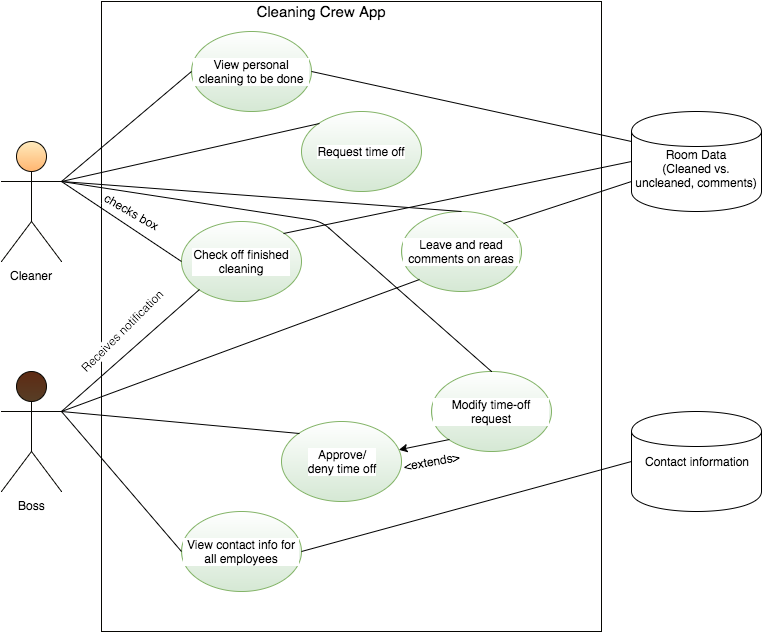

The diagram above was exported from draw.io. Its source (the exported page's mxGraphModel, read from the mxfile embedded in the PNG):
<mxGraphModel dx="952" dy="503" grid="1" gridSize="10" guides="1" tooltips="1" connect="1" arrows="1" fold="1" page="1" pageScale="1" pageWidth="850" pageHeight="1100" background="#ffffff" math="0" shadow="0">
  <root>
    <mxCell id="0" />
    <mxCell id="1" parent="0" />
    <mxCell id="7ea55a53ecc7c0ff-3" value="Cleaner" style="shape=umlActor;verticalLabelPosition=bottom;labelBackgroundColor=#FFFFFF;verticalAlign=top;html=1;fillColor=#FFEBBD;strokeColor=#080703;gradientColor=#FFB570;fontFamily=Helvetica;" vertex="1" parent="1">
      <mxGeometry x="50" y="160" width="60" height="120" as="geometry" />
    </mxCell>
    <mxCell id="7ea55a53ecc7c0ff-4" value="Boss" style="shape=umlActor;verticalLabelPosition=bottom;labelBackgroundColor=#ffffff;verticalAlign=top;html=1;fillColor=#5E2A13;strokeColor=#080703;gradientColor=#573E26;" vertex="1" parent="1">
      <mxGeometry x="50" y="390" width="60" height="120" as="geometry" />
    </mxCell>
    <mxCell id="7ea55a53ecc7c0ff-12" value="" style="whiteSpace=wrap;html=1;labelBackgroundColor=#FFFFFF;strokeColor=#080703;fillColor=#FFFFFF;gradientColor=#FFFFFF;fontFamily=Helvetica;" vertex="1" parent="1">
      <mxGeometry x="150" y="20" width="500" height="630" as="geometry" />
    </mxCell>
    <mxCell id="7ea55a53ecc7c0ff-14" value="&lt;font style=&quot;font-size: 15px&quot;&gt;Cleaning Crew App&lt;/font&gt;" style="text;html=1;strokeColor=none;fillColor=none;align=center;verticalAlign=middle;whiteSpace=wrap;labelBackgroundColor=#FFFFFF;fontFamily=Helvetica;" vertex="1" parent="1">
      <mxGeometry x="150" y="20" width="440" height="20" as="geometry" />
    </mxCell>
    <mxCell id="7ea55a53ecc7c0ff-16" value="" style="ellipse;whiteSpace=wrap;html=1;labelBackgroundColor=#FFFFFF;strokeColor=#82b366;fillColor=#d5e8d4;fontFamily=Helvetica;gradientColor=#ffffff;gradientDirection=north;" vertex="1" parent="1">
      <mxGeometry x="230" y="240" width="120" height="80" as="geometry" />
    </mxCell>
    <mxCell id="7ea55a53ecc7c0ff-18" value="&lt;span&gt;View personal cleaning to be done&lt;/span&gt;" style="ellipse;whiteSpace=wrap;html=1;labelBackgroundColor=#FFFFFF;strokeColor=#82b366;fillColor=#d5e8d4;fontFamily=Helvetica;gradientColor=#ffffff;gradientDirection=north;" vertex="1" parent="1">
      <mxGeometry x="240" y="50" width="120" height="80" as="geometry" />
    </mxCell>
    <mxCell id="7ea55a53ecc7c0ff-20" value="" style="endArrow=none;html=1;fontFamily=Helvetica;exitX=1;exitY=0.3333333333333333;exitPerimeter=0;entryX=0;entryY=0.5;" edge="1" parent="1" source="7ea55a53ecc7c0ff-3" target="7ea55a53ecc7c0ff-16">
      <mxGeometry width="50" height="50" relative="1" as="geometry">
        <mxPoint x="10" y="70" as="sourcePoint" />
        <mxPoint x="60" y="20" as="targetPoint" />
      </mxGeometry>
    </mxCell>
    <mxCell id="7ea55a53ecc7c0ff-21" value="Check off finished cleaning" style="text;html=1;strokeColor=none;fillColor=none;align=center;verticalAlign=middle;whiteSpace=wrap;labelBackgroundColor=#FFFFFF;fontFamily=Helvetica;glass=0;rounded=0;arcSize=0;" vertex="1" parent="1">
      <mxGeometry x="240" y="270" width="100" height="20" as="geometry" />
    </mxCell>
    <mxCell id="7ea55a53ecc7c0ff-22" value="checks box" style="text;html=1;strokeColor=none;fillColor=none;align=center;verticalAlign=middle;whiteSpace=wrap;labelBackgroundColor=#FFFFFF;fontFamily=Helvetica;glass=0;rounded=0;arcSize=0;rotation=30;" vertex="1" parent="1">
      <mxGeometry x="130" y="220" width="100" height="20" as="geometry" />
    </mxCell>
    <mxCell id="7ea55a53ecc7c0ff-23" value="" style="endArrow=none;html=1;fontFamily=Helvetica;exitX=1;exitY=0.3333333333333333;exitPerimeter=0;entryX=0;entryY=1;" edge="1" parent="1" source="7ea55a53ecc7c0ff-4" target="7ea55a53ecc7c0ff-16">
      <mxGeometry width="50" height="50" relative="1" as="geometry">
        <mxPoint x="10" y="70" as="sourcePoint" />
        <mxPoint x="60" y="20" as="targetPoint" />
      </mxGeometry>
    </mxCell>
    <mxCell id="7ea55a53ecc7c0ff-24" value="Receives notification" style="text;html=1;strokeColor=none;fillColor=none;align=center;verticalAlign=middle;whiteSpace=wrap;rounded=0;glass=0;labelBackgroundColor=#FFFFFF;fontFamily=Helvetica;rotation=-45;" vertex="1" parent="1">
      <mxGeometry x="110" y="340" width="120" height="20" as="geometry" />
    </mxCell>
    <mxCell id="7ea55a53ecc7c0ff-25" value="" style="endArrow=none;html=1;fontFamily=Helvetica;exitX=1;exitY=0.3333333333333333;exitPerimeter=0;entryX=0;entryY=0.5;" edge="1" parent="1" source="7ea55a53ecc7c0ff-3" target="7ea55a53ecc7c0ff-18">
      <mxGeometry width="50" height="50" relative="1" as="geometry">
        <mxPoint x="10" y="70" as="sourcePoint" />
        <mxPoint x="60" y="20" as="targetPoint" />
      </mxGeometry>
    </mxCell>
    <mxCell id="7ea55a53ecc7c0ff-28" value="View contact info for all employees" style="ellipse;whiteSpace=wrap;html=1;labelBackgroundColor=#FFFFFF;strokeColor=#82b366;fillColor=#d5e8d4;fontFamily=Helvetica;gradientColor=#ffffff;gradientDirection=north;" vertex="1" parent="1">
      <mxGeometry x="230" y="530" width="120" height="80" as="geometry" />
    </mxCell>
    <mxCell id="7ea55a53ecc7c0ff-30" value="" style="endArrow=none;html=1;fontFamily=Helvetica;exitX=1;exitY=0.3333333333333333;exitPerimeter=0;entryX=0;entryY=0.5;" edge="1" parent="1" source="7ea55a53ecc7c0ff-4" target="7ea55a53ecc7c0ff-28">
      <mxGeometry width="50" height="50" relative="1" as="geometry">
        <mxPoint x="10" y="70" as="sourcePoint" />
        <mxPoint x="235" y="465" as="targetPoint" />
      </mxGeometry>
    </mxCell>
    <mxCell id="7ea55a53ecc7c0ff-31" value="Leave and read comments on areas" style="ellipse;whiteSpace=wrap;html=1;labelBackgroundColor=#FFFFFF;strokeColor=#82b366;fillColor=#d5e8d4;fontFamily=Helvetica;gradientColor=#ffffff;gradientDirection=north;" vertex="1" parent="1">
      <mxGeometry x="450" y="230" width="120" height="80" as="geometry" />
    </mxCell>
    <mxCell id="7ea55a53ecc7c0ff-36" value="" style="endArrow=none;html=1;fontFamily=Helvetica;entryX=0.5;entryY=0;" edge="1" parent="1" target="7ea55a53ecc7c0ff-31">
      <mxGeometry width="50" height="50" relative="1" as="geometry">
        <mxPoint x="110" y="200" as="sourcePoint" />
        <mxPoint x="80" y="10" as="targetPoint" />
      </mxGeometry>
    </mxCell>
    <mxCell id="7ea55a53ecc7c0ff-39" value="" style="endArrow=none;html=1;fontFamily=Helvetica;exitX=0;exitY=1;" edge="1" parent="1" source="7ea55a53ecc7c0ff-31">
      <mxGeometry width="50" height="50" relative="1" as="geometry">
        <mxPoint x="30" y="60" as="sourcePoint" />
        <mxPoint x="110" y="430" as="targetPoint" />
      </mxGeometry>
    </mxCell>
    <mxCell id="7ea55a53ecc7c0ff-42" value="Request time off" style="ellipse;whiteSpace=wrap;html=1;labelBackgroundColor=#FFFFFF;strokeColor=#82b366;fillColor=#d5e8d4;fontFamily=Helvetica;gradientColor=#ffffff;gradientDirection=north;" vertex="1" parent="1">
      <mxGeometry x="350" y="130" width="120" height="80" as="geometry" />
    </mxCell>
    <mxCell id="7ea55a53ecc7c0ff-43" value="" style="endArrow=none;html=1;fontFamily=Helvetica;exitX=1;exitY=0.3333333333333333;exitPerimeter=0;entryX=0;entryY=0;" edge="1" parent="1" source="7ea55a53ecc7c0ff-3" target="7ea55a53ecc7c0ff-42">
      <mxGeometry width="50" height="50" relative="1" as="geometry">
        <mxPoint x="20" y="120" as="sourcePoint" />
        <mxPoint x="70" y="70" as="targetPoint" />
      </mxGeometry>
    </mxCell>
    <mxCell id="42dc36d56e7141b7-1" value="Approve/&lt;div&gt;deny time off&lt;/div&gt;" style="ellipse;whiteSpace=wrap;html=1;labelBackgroundColor=#FFFFFF;strokeColor=#82b366;fillColor=#d5e8d4;fontFamily=Helvetica;gradientColor=#ffffff;gradientDirection=north;" vertex="1" parent="1">
      <mxGeometry x="330" y="440" width="120" height="80" as="geometry" />
    </mxCell>
    <mxCell id="42dc36d56e7141b7-2" value="" style="endArrow=none;html=1;fontFamily=Helvetica;entryX=0;entryY=0;" edge="1" target="42dc36d56e7141b7-1" parent="1">
      <mxGeometry x="110" y="452" width="50" height="50" as="geometry">
        <mxPoint x="110" y="430" as="sourcePoint" />
        <mxPoint x="70" y="390" as="targetPoint" />
      </mxGeometry>
    </mxCell>
    <mxCell id="42dc36d56e7141b7-6" value="Modify time-off request" style="ellipse;whiteSpace=wrap;html=1;labelBackgroundColor=#FFFFFF;strokeColor=#82b366;fillColor=#d5e8d4;fontFamily=Helvetica;gradientColor=#ffffff;gradientDirection=north;" vertex="1" parent="1">
      <mxGeometry x="480" y="390" width="120" height="80" as="geometry" />
    </mxCell>
    <mxCell id="42dc36d56e7141b7-8" value="" style="endArrow=classic;html=1;exitX=0;exitY=1;" edge="1" parent="1" source="42dc36d56e7141b7-6" target="42dc36d56e7141b7-1">
      <mxGeometry width="50" height="50" relative="1" as="geometry">
        <mxPoint x="440" y="470" as="sourcePoint" />
        <mxPoint x="490" y="420" as="targetPoint" />
      </mxGeometry>
    </mxCell>
    <mxCell id="42dc36d56e7141b7-9" value="&amp;lt;extends&amp;gt;" style="text;html=1;strokeColor=none;fillColor=none;align=center;verticalAlign=middle;whiteSpace=wrap;rotation=-10;" vertex="1" parent="1">
      <mxGeometry x="460" y="470" width="40" height="20" as="geometry" />
    </mxCell>
    <mxCell id="42dc36d56e7141b7-10" value="" style="endArrow=none;html=1;fontFamily=Helvetica;entryX=0.5;entryY=0;" edge="1" parent="1" target="42dc36d56e7141b7-6">
      <mxGeometry x="120" y="210" width="50" height="50" as="geometry">
        <mxPoint x="110" y="200" as="sourcePoint" />
        <mxPoint x="520" y="240" as="targetPoint" />
        <Array as="points">
          <mxPoint x="370" y="240" />
        </Array>
      </mxGeometry>
    </mxCell>
    <mxCell id="42dc36d56e7141b7-11" value="Contact information" style="shape=cylinder;whiteSpace=wrap;html=1;" vertex="1" parent="1">
      <mxGeometry x="680" y="430" width="130" height="100" as="geometry" />
    </mxCell>
    <mxCell id="42dc36d56e7141b7-13" value="&lt;div&gt;&lt;br&gt;&lt;/div&gt;Room Data&lt;div&gt;(Cleaned vs. uncleaned, comments&lt;span&gt;)&lt;/span&gt;&lt;/div&gt;" style="shape=cylinder;whiteSpace=wrap;html=1;" vertex="1" parent="1">
      <mxGeometry x="680" y="130" width="130" height="100" as="geometry" />
    </mxCell>
    <mxCell id="42dc36d56e7141b7-15" value="" style="endArrow=none;html=1;fontFamily=Helvetica;exitX=1;exitY=0.5;entryX=0;entryY=0.3;" edge="1" parent="1" source="7ea55a53ecc7c0ff-18" target="42dc36d56e7141b7-13">
      <mxGeometry x="380" y="30" width="50" height="50" as="geometry">
        <mxPoint x="380" y="140" as="sourcePoint" />
        <mxPoint x="510" y="30" as="targetPoint" />
      </mxGeometry>
    </mxCell>
    <mxCell id="42dc36d56e7141b7-16" value="" style="endArrow=none;html=1;fontFamily=Helvetica;entryX=0;entryY=0.7;exitX=1;exitY=0;" edge="1" parent="1" source="7ea55a53ecc7c0ff-31" target="42dc36d56e7141b7-13">
      <mxGeometry x="580" y="220" width="50" height="50" as="geometry">
        <mxPoint x="560" y="280" as="sourcePoint" />
        <mxPoint x="880" y="350" as="targetPoint" />
      </mxGeometry>
    </mxCell>
    <mxCell id="42dc36d56e7141b7-17" value="" style="endArrow=none;html=1;fontFamily=Helvetica;entryX=0;entryY=0.5;exitX=1;exitY=0;" edge="1" parent="1" source="7ea55a53ecc7c0ff-16" target="42dc36d56e7141b7-13">
      <mxGeometry x="590" y="230" width="50" height="50" as="geometry">
        <mxPoint x="562" y="252" as="sourcePoint" />
        <mxPoint x="690" y="210" as="targetPoint" />
      </mxGeometry>
    </mxCell>
    <mxCell id="42dc36d56e7141b7-19" value="" style="endArrow=none;html=1;fontFamily=Helvetica;entryX=0;entryY=0.5;exitX=1;exitY=0.5;" edge="1" parent="1" source="7ea55a53ecc7c0ff-28" target="42dc36d56e7141b7-11">
      <mxGeometry x="390" y="581" width="50" height="50" as="geometry">
        <mxPoint x="390" y="559" as="sourcePoint" />
        <mxPoint x="628" y="581" as="targetPoint" />
      </mxGeometry>
    </mxCell>
  </root>
</mxGraphModel>